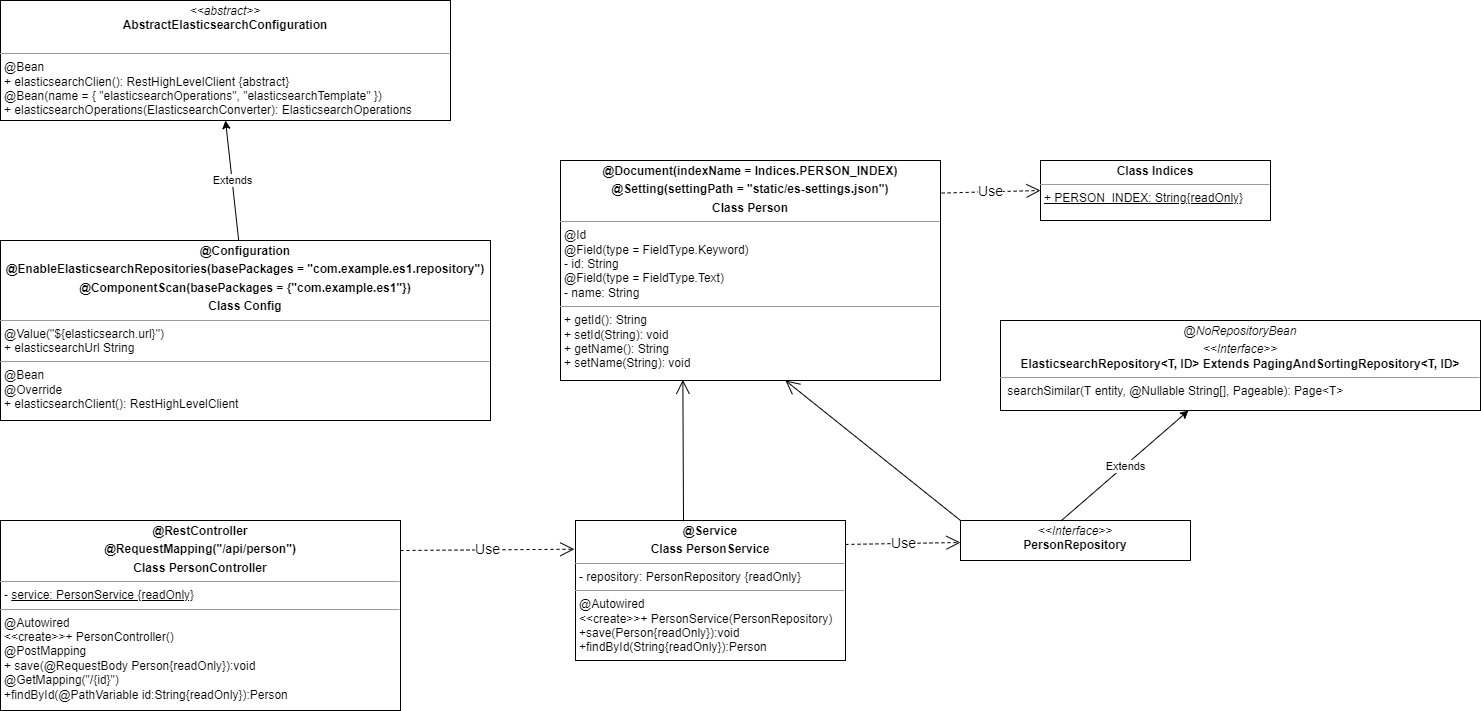

The diagram above was exported from draw.io. Its source (the exported page's mxGraphModel, read from the mxfile embedded in the PNG):
<mxGraphModel dx="1209" dy="781" grid="1" gridSize="10" guides="1" tooltips="1" connect="1" arrows="1" fold="1" page="1" pageScale="1" pageWidth="827" pageHeight="1169" math="0" shadow="0">
  <root>
    <mxCell id="0" />
    <mxCell id="1" parent="0" />
    <mxCell id="6S1QyrJp0MYcP9qcY-Rb-1" value="&lt;p style=&quot;margin: 0px ; margin-top: 4px ; text-align: center&quot;&gt;&lt;b&gt;@Configuration&lt;/b&gt;&lt;/p&gt;&lt;p style=&quot;margin: 0px ; margin-top: 4px ; text-align: center&quot;&gt;&lt;b&gt;@EnableElasticsearchRepositories(basePackages = &quot;com.example.es1.repository&quot;)&lt;/b&gt;&lt;/p&gt;&lt;p style=&quot;margin: 0px ; margin-top: 4px ; text-align: center&quot;&gt;&lt;/p&gt;&lt;p style=&quot;margin: 0px ; margin-top: 4px ; text-align: center&quot;&gt;&lt;b&gt;@ComponentScan(basePackages = {&quot;com.example.es1&quot;})&lt;/b&gt;&lt;/p&gt;&lt;p style=&quot;margin: 0px ; margin-top: 4px ; text-align: center&quot;&gt;&lt;b&gt;Class Config&lt;/b&gt;&lt;/p&gt;&lt;hr size=&quot;1&quot;&gt;&lt;p style=&quot;margin: 0px ; margin-left: 4px&quot;&gt;@Value(&quot;${elasticsearch.url}&quot;)&lt;br&gt;&lt;/p&gt;&lt;p style=&quot;margin: 0px ; margin-left: 4px&quot;&gt;+ elasticsearchUrl String&lt;/p&gt;&lt;hr size=&quot;1&quot;&gt;&lt;p style=&quot;margin: 0px ; margin-left: 4px&quot;&gt;@Bean&lt;/p&gt;&lt;p style=&quot;margin: 0px ; margin-left: 4px&quot;&gt;@Override&amp;nbsp; &amp;nbsp;&amp;nbsp;&lt;/p&gt;&lt;p style=&quot;margin: 0px ; margin-left: 4px&quot;&gt;+ elasticsearchClient(): RestHighLevelClient&lt;/p&gt;" style="verticalAlign=top;align=left;overflow=fill;fontSize=12;fontFamily=Helvetica;html=1;" vertex="1" parent="1">
      <mxGeometry x="40" y="280" width="490" height="180" as="geometry" />
    </mxCell>
    <mxCell id="6S1QyrJp0MYcP9qcY-Rb-3" value="&lt;p style=&quot;margin: 0px ; margin-top: 4px ; text-align: center&quot;&gt;&lt;i&gt;&amp;lt;&amp;lt;&lt;/i&gt;&lt;i&gt;abstract&lt;/i&gt;&lt;i&gt;&amp;gt;&amp;gt;&lt;/i&gt;&lt;br&gt;&lt;b&gt;AbstractElasticsearchConfiguration&lt;/b&gt;&lt;/p&gt;&lt;p style=&quot;margin: 0px ; margin-left: 4px&quot;&gt;&lt;br&gt;&lt;/p&gt;&lt;hr size=&quot;1&quot;&gt;&lt;p style=&quot;margin: 0px ; margin-left: 4px&quot;&gt;@Bean&lt;/p&gt;&lt;p style=&quot;margin: 0px ; margin-left: 4px&quot;&gt;+ elasticsearchClien(): RestHighLevelClient {abstract}&lt;br&gt;&lt;/p&gt;&lt;p style=&quot;margin: 0px 0px 0px 4px&quot;&gt;@Bean(name = { &quot;elasticsearchOperations&quot;, &quot;elasticsearchTemplate&quot; })&lt;br&gt;&lt;/p&gt;&lt;p style=&quot;margin: 0px 0px 0px 4px&quot;&gt;+ elasticsearchOperations(ElasticsearchConverter): ElasticsearchOperations&amp;nbsp;&lt;br&gt;&lt;/p&gt;" style="verticalAlign=top;align=left;overflow=fill;fontSize=12;fontFamily=Helvetica;html=1;" vertex="1" parent="1">
      <mxGeometry x="40" y="40" width="450" height="120" as="geometry" />
    </mxCell>
    <mxCell id="6S1QyrJp0MYcP9qcY-Rb-4" value="" style="endArrow=classic;html=1;rounded=0;exitX=0.486;exitY=-0.003;exitDx=0;exitDy=0;exitPerimeter=0;entryX=0.5;entryY=1;entryDx=0;entryDy=0;" edge="1" parent="1" source="6S1QyrJp0MYcP9qcY-Rb-1" target="6S1QyrJp0MYcP9qcY-Rb-3">
      <mxGeometry relative="1" as="geometry">
        <mxPoint x="280" y="270" as="sourcePoint" />
        <mxPoint x="280" y="170" as="targetPoint" />
      </mxGeometry>
    </mxCell>
    <mxCell id="6S1QyrJp0MYcP9qcY-Rb-5" value="Extends" style="edgeLabel;resizable=0;html=1;align=center;verticalAlign=middle;" connectable="0" vertex="1" parent="6S1QyrJp0MYcP9qcY-Rb-4">
      <mxGeometry relative="1" as="geometry" />
    </mxCell>
    <mxCell id="6S1QyrJp0MYcP9qcY-Rb-10" value="&lt;p style=&quot;margin: 0px ; margin-top: 4px ; text-align: center&quot;&gt;&lt;b&gt;@RestController&lt;/b&gt;&lt;/p&gt;&lt;p style=&quot;margin: 0px ; margin-top: 4px ; text-align: center&quot;&gt;&lt;/p&gt;&lt;p style=&quot;margin: 0px ; margin-top: 4px ; text-align: center&quot;&gt;&lt;b&gt;@RequestMapping(&quot;/api/person&quot;)&lt;/b&gt;&lt;/p&gt;&lt;p style=&quot;margin: 0px ; margin-top: 4px ; text-align: center&quot;&gt;&lt;b&gt;Class PersonController&lt;/b&gt;&lt;/p&gt;&lt;hr size=&quot;1&quot;&gt;&lt;p style=&quot;margin: 0px ; margin-left: 4px&quot;&gt;-&amp;nbsp;&lt;u&gt;service: PersonService {readOnly}&lt;/u&gt;&lt;/p&gt;&lt;hr size=&quot;1&quot;&gt;&lt;p style=&quot;margin: 0px ; margin-left: 4px&quot;&gt;@Autowired&lt;/p&gt;&lt;p style=&quot;margin: 0px ; margin-left: 4px&quot;&gt;&amp;lt;&amp;lt;create&amp;gt;&amp;gt;+ PersonController()&amp;nbsp;&lt;/p&gt;&lt;p style=&quot;margin: 0px ; margin-left: 4px&quot;&gt;@PostMapping&lt;/p&gt;&lt;p style=&quot;margin: 0px ; margin-left: 4px&quot;&gt;+ save(@RequestBody Person{readOnly}):void&lt;/p&gt;&lt;p style=&quot;margin: 0px ; margin-left: 4px&quot;&gt;@GetMapping(&quot;/{id}&quot;)&lt;/p&gt;&lt;p style=&quot;margin: 0px ; margin-left: 4px&quot;&gt;+findById(@PathVariable id:String{readOnly}):Person&lt;/p&gt;" style="verticalAlign=top;align=left;overflow=fill;fontSize=12;fontFamily=Helvetica;html=1;" vertex="1" parent="1">
      <mxGeometry x="40" y="560" width="400" height="190" as="geometry" />
    </mxCell>
    <mxCell id="6S1QyrJp0MYcP9qcY-Rb-11" value="&lt;p style=&quot;margin: 0px ; margin-top: 4px ; text-align: center&quot;&gt;&lt;b&gt;@Service&lt;/b&gt;&lt;/p&gt;&lt;p style=&quot;margin: 0px ; margin-top: 4px ; text-align: center&quot;&gt;&lt;b&gt;Class&amp;nbsp;&lt;/b&gt;&lt;b&gt;PersonService&lt;/b&gt;&lt;/p&gt;&lt;hr size=&quot;1&quot;&gt;&lt;p style=&quot;margin: 0px ; margin-left: 4px&quot;&gt;- repository: PersonRepository {readOnly}&lt;/p&gt;&lt;hr size=&quot;1&quot;&gt;&lt;p style=&quot;margin: 0px ; margin-left: 4px&quot;&gt;@Autowired&lt;/p&gt;&lt;p style=&quot;margin: 0px ; margin-left: 4px&quot;&gt;&amp;lt;&amp;lt;create&amp;gt;&amp;gt;+ PersonService(PersonRepository)&lt;/p&gt;&lt;p style=&quot;margin: 0px ; margin-left: 4px&quot;&gt;+save(Person{readOnly}):void&lt;/p&gt;&lt;p style=&quot;margin: 0px ; margin-left: 4px&quot;&gt;+findById(String{readOnly}):Person&lt;br&gt;&lt;/p&gt;" style="verticalAlign=top;align=left;overflow=fill;fontSize=12;fontFamily=Helvetica;html=1;" vertex="1" parent="1">
      <mxGeometry x="615" y="560" width="270" height="140" as="geometry" />
    </mxCell>
    <mxCell id="6S1QyrJp0MYcP9qcY-Rb-12" value="&lt;p style=&quot;margin: 0px ; margin-top: 4px ; text-align: center&quot;&gt;&lt;b&gt;@Document(indexName = Indices.PERSON_INDEX)&lt;/b&gt;&lt;/p&gt;&lt;p style=&quot;margin: 0px ; margin-top: 4px ; text-align: center&quot;&gt;&lt;/p&gt;&lt;p style=&quot;margin: 0px ; margin-top: 4px ; text-align: center&quot;&gt;&lt;b&gt;@Setting(settingPath = &quot;static/es-settings.json&quot;)&lt;/b&gt;&lt;/p&gt;&lt;p style=&quot;margin: 0px ; margin-top: 4px ; text-align: center&quot;&gt;&lt;b&gt;Class Person&lt;/b&gt;&lt;/p&gt;&lt;hr size=&quot;1&quot;&gt;&lt;p style=&quot;margin: 0px 0px 0px 4px&quot;&gt;@Id&lt;/p&gt;&lt;p style=&quot;margin: 0px 0px 0px 4px&quot;&gt;@Field(type = FieldType.Keyword)&lt;/p&gt;&lt;p style=&quot;margin: 0px ; margin-left: 4px&quot;&gt;- id: String&lt;/p&gt;&lt;p style=&quot;margin: 0px ; margin-left: 4px&quot;&gt;@Field(type = FieldType.Text)&lt;br&gt;&lt;/p&gt;&lt;p style=&quot;margin: 0px ; margin-left: 4px&quot;&gt;- name: String&lt;/p&gt;&lt;hr size=&quot;1&quot;&gt;&lt;p style=&quot;margin: 0px ; margin-left: 4px&quot;&gt;+ getId(): String&lt;/p&gt;&lt;p style=&quot;margin: 0px ; margin-left: 4px&quot;&gt;+ setId(String): void&lt;br&gt;&lt;/p&gt;&lt;p style=&quot;margin: 0px ; margin-left: 4px&quot;&gt;+ getName(): String&lt;br&gt;&lt;/p&gt;&lt;p style=&quot;margin: 0px ; margin-left: 4px&quot;&gt;+ setName(String): void&lt;/p&gt;" style="verticalAlign=top;align=left;overflow=fill;fontSize=12;fontFamily=Helvetica;html=1;" vertex="1" parent="1">
      <mxGeometry x="600" y="200" width="380" height="220" as="geometry" />
    </mxCell>
    <mxCell id="6S1QyrJp0MYcP9qcY-Rb-13" value="&lt;p style=&quot;margin: 0px ; margin-top: 4px ; text-align: center&quot;&gt;&lt;b&gt;Class Indices&lt;/b&gt;&lt;/p&gt;&lt;hr size=&quot;1&quot;&gt;&lt;p style=&quot;margin: 0px ; margin-left: 4px&quot;&gt;&lt;u&gt;+ PERSON_INDEX: String{readOnly}&lt;/u&gt;&lt;/p&gt;&lt;p style=&quot;margin: 0px ; margin-left: 4px&quot;&gt;&lt;br&gt;&lt;/p&gt;" style="verticalAlign=top;align=left;overflow=fill;fontSize=12;fontFamily=Helvetica;html=1;" vertex="1" parent="1">
      <mxGeometry x="1080" y="200" width="230" height="60" as="geometry" />
    </mxCell>
    <mxCell id="6S1QyrJp0MYcP9qcY-Rb-15" value="&lt;p style=&quot;margin: 0px ; margin-top: 4px ; text-align: center&quot;&gt;&lt;i&gt;&amp;lt;&amp;lt;Interface&amp;gt;&amp;gt;&lt;/i&gt;&lt;br&gt;&lt;b&gt;PersonRepository&lt;/b&gt;&lt;/p&gt;" style="verticalAlign=top;align=left;overflow=fill;fontSize=12;fontFamily=Helvetica;html=1;" vertex="1" parent="1">
      <mxGeometry x="1000" y="560" width="230" height="40" as="geometry" />
    </mxCell>
    <mxCell id="6S1QyrJp0MYcP9qcY-Rb-16" value="&lt;p style=&quot;margin: 0px ; margin-top: 4px ; text-align: center&quot;&gt;&lt;i&gt;@NoRepositoryBean&lt;/i&gt;&lt;/p&gt;&lt;p style=&quot;margin: 0px ; margin-top: 4px ; text-align: center&quot;&gt;&lt;i&gt;&amp;lt;&amp;lt;Interface&amp;gt;&amp;gt;&lt;/i&gt;&lt;br&gt;&lt;b&gt;ElasticsearchRepository&amp;lt;T, ID&amp;gt; Extends PagingAndSortingRepository&amp;lt;T, ID&amp;gt;&lt;/b&gt;&lt;/p&gt;&lt;hr size=&quot;1&quot;&gt;&lt;p style=&quot;margin: 0px ; margin-left: 4px&quot;&gt;&lt;/p&gt;&lt;p style=&quot;margin: 0px ; margin-left: 4px&quot;&gt;&amp;nbsp;searchSimilar(T entity, @Nullable String[], Pageable): Page&amp;lt;T&amp;gt;&lt;br&gt;&lt;/p&gt;" style="verticalAlign=top;align=left;overflow=fill;fontSize=12;fontFamily=Helvetica;html=1;" vertex="1" parent="1">
      <mxGeometry x="1040" y="360" width="480" height="90" as="geometry" />
    </mxCell>
    <mxCell id="6S1QyrJp0MYcP9qcY-Rb-17" value="" style="endArrow=classic;html=1;rounded=0;exitX=0.437;exitY=0.01;exitDx=0;exitDy=0;exitPerimeter=0;" edge="1" parent="1" source="6S1QyrJp0MYcP9qcY-Rb-15" target="6S1QyrJp0MYcP9qcY-Rb-16">
      <mxGeometry relative="1" as="geometry">
        <mxPoint x="1473.1399999999999" y="529.46" as="sourcePoint" />
        <mxPoint x="1460" y="410" as="targetPoint" />
      </mxGeometry>
    </mxCell>
    <mxCell id="6S1QyrJp0MYcP9qcY-Rb-18" value="Extends" style="edgeLabel;resizable=0;html=1;align=center;verticalAlign=middle;" connectable="0" vertex="1" parent="6S1QyrJp0MYcP9qcY-Rb-17">
      <mxGeometry relative="1" as="geometry" />
    </mxCell>
    <mxCell id="6S1QyrJp0MYcP9qcY-Rb-22" value="Use" style="endArrow=open;endSize=12;dashed=1;html=1;rounded=0;fontSize=14;entryX=-0.004;entryY=0.205;entryDx=0;entryDy=0;entryPerimeter=0;" edge="1" parent="1" target="6S1QyrJp0MYcP9qcY-Rb-11">
      <mxGeometry width="160" relative="1" as="geometry">
        <mxPoint x="440" y="590" as="sourcePoint" />
        <mxPoint x="550" y="590" as="targetPoint" />
      </mxGeometry>
    </mxCell>
    <mxCell id="6S1QyrJp0MYcP9qcY-Rb-23" value="Use" style="endArrow=open;endSize=12;dashed=1;html=1;rounded=0;fontSize=14;exitX=1;exitY=0.171;exitDx=0;exitDy=0;exitPerimeter=0;" edge="1" parent="1" source="6S1QyrJp0MYcP9qcY-Rb-11" target="6S1QyrJp0MYcP9qcY-Rb-15">
      <mxGeometry width="160" relative="1" as="geometry">
        <mxPoint x="829.9999999999998" y="580" as="sourcePoint" />
        <mxPoint x="920" y="582" as="targetPoint" />
      </mxGeometry>
    </mxCell>
    <mxCell id="6S1QyrJp0MYcP9qcY-Rb-24" value="" style="endArrow=open;endFill=1;endSize=12;html=1;rounded=0;fontSize=14;exitX=0;exitY=0;exitDx=0;exitDy=0;entryX=0.592;entryY=1;entryDx=0;entryDy=0;entryPerimeter=0;" edge="1" parent="1" source="6S1QyrJp0MYcP9qcY-Rb-15" target="6S1QyrJp0MYcP9qcY-Rb-12">
      <mxGeometry width="160" relative="1" as="geometry">
        <mxPoint x="810" y="470" as="sourcePoint" />
        <mxPoint x="970" y="530" as="targetPoint" />
      </mxGeometry>
    </mxCell>
    <mxCell id="6S1QyrJp0MYcP9qcY-Rb-25" value="" style="endArrow=open;endFill=1;endSize=12;html=1;rounded=0;fontSize=14;entryX=0.322;entryY=0.997;entryDx=0;entryDy=0;exitX=0.4;exitY=0.005;exitDx=0;exitDy=0;entryPerimeter=0;exitPerimeter=0;" edge="1" parent="1" source="6S1QyrJp0MYcP9qcY-Rb-11" target="6S1QyrJp0MYcP9qcY-Rb-12">
      <mxGeometry width="160" relative="1" as="geometry">
        <mxPoint x="680" y="470" as="sourcePoint" />
        <mxPoint x="930" y="630" as="targetPoint" />
      </mxGeometry>
    </mxCell>
    <mxCell id="6S1QyrJp0MYcP9qcY-Rb-26" value="Use" style="endArrow=open;endSize=12;dashed=1;html=1;rounded=0;fontSize=14;entryX=0;entryY=0.5;entryDx=0;entryDy=0;exitX=1.003;exitY=0.148;exitDx=0;exitDy=0;exitPerimeter=0;" edge="1" parent="1" source="6S1QyrJp0MYcP9qcY-Rb-12" target="6S1QyrJp0MYcP9qcY-Rb-13">
      <mxGeometry width="160" relative="1" as="geometry">
        <mxPoint x="980" y="253" as="sourcePoint" />
        <mxPoint x="1095" y="250.00068493150695" as="targetPoint" />
      </mxGeometry>
    </mxCell>
  </root>
</mxGraphModel>